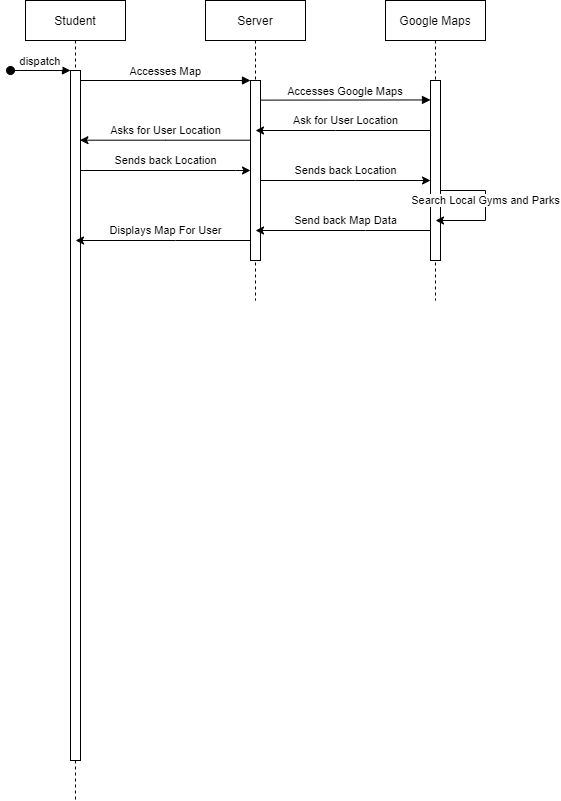

The diagram above was exported from draw.io. Its source (the exported page's mxGraphModel, read from the mxfile embedded in the PNG):
<mxGraphModel dx="677" dy="363" grid="1" gridSize="10" guides="1" tooltips="1" connect="1" arrows="1" fold="1" page="1" pageScale="1" pageWidth="850" pageHeight="1100" background="#FFFFFF" math="0" shadow="0">
  <root>
    <mxCell id="0" />
    <mxCell id="1" parent="0" />
    <mxCell id="3nuBFxr9cyL0pnOWT2aG-1" value="Student" style="shape=umlLifeline;perimeter=lifelinePerimeter;container=1;collapsible=0;recursiveResize=0;rounded=0;shadow=0;strokeWidth=1;" parent="1" vertex="1">
      <mxGeometry x="120" y="80" width="100" height="800" as="geometry" />
    </mxCell>
    <mxCell id="3nuBFxr9cyL0pnOWT2aG-2" value="" style="points=[];perimeter=orthogonalPerimeter;rounded=0;shadow=0;strokeWidth=1;" parent="3nuBFxr9cyL0pnOWT2aG-1" vertex="1">
      <mxGeometry x="45" y="70" width="10" height="690" as="geometry" />
    </mxCell>
    <mxCell id="3nuBFxr9cyL0pnOWT2aG-3" value="dispatch" style="verticalAlign=bottom;startArrow=oval;endArrow=block;startSize=8;shadow=0;strokeWidth=1;" parent="3nuBFxr9cyL0pnOWT2aG-1" target="3nuBFxr9cyL0pnOWT2aG-2" edge="1">
      <mxGeometry relative="1" as="geometry">
        <mxPoint x="-15" y="70" as="sourcePoint" />
      </mxGeometry>
    </mxCell>
    <mxCell id="3nuBFxr9cyL0pnOWT2aG-5" value="Server" style="shape=umlLifeline;perimeter=lifelinePerimeter;container=1;collapsible=0;recursiveResize=0;rounded=0;shadow=0;strokeWidth=1;" parent="1" vertex="1">
      <mxGeometry x="300" y="80" width="100" height="300" as="geometry" />
    </mxCell>
    <mxCell id="3nuBFxr9cyL0pnOWT2aG-6" value="" style="points=[];perimeter=orthogonalPerimeter;rounded=0;shadow=0;strokeWidth=1;" parent="3nuBFxr9cyL0pnOWT2aG-5" vertex="1">
      <mxGeometry x="45" y="80" width="10" height="180" as="geometry" />
    </mxCell>
    <mxCell id="3nuBFxr9cyL0pnOWT2aG-8" value="Accesses Map" style="verticalAlign=bottom;endArrow=block;entryX=0;entryY=0;shadow=0;strokeWidth=1;" parent="1" source="3nuBFxr9cyL0pnOWT2aG-2" target="3nuBFxr9cyL0pnOWT2aG-6" edge="1">
      <mxGeometry relative="1" as="geometry">
        <mxPoint x="275" y="160" as="sourcePoint" />
      </mxGeometry>
    </mxCell>
    <mxCell id="aHW-02bTCHVl5vkoebzo-5" value="Google Maps" style="shape=umlLifeline;perimeter=lifelinePerimeter;container=1;collapsible=0;recursiveResize=0;rounded=0;shadow=0;strokeWidth=1;" vertex="1" parent="1">
      <mxGeometry x="480" y="80" width="100" height="300" as="geometry" />
    </mxCell>
    <mxCell id="aHW-02bTCHVl5vkoebzo-6" value="" style="points=[];perimeter=orthogonalPerimeter;rounded=0;shadow=0;strokeWidth=1;" vertex="1" parent="aHW-02bTCHVl5vkoebzo-5">
      <mxGeometry x="45" y="80" width="10" height="180" as="geometry" />
    </mxCell>
    <mxCell id="aHW-02bTCHVl5vkoebzo-15" style="edgeStyle=orthogonalEdgeStyle;rounded=0;orthogonalLoop=1;jettySize=auto;html=1;" edge="1" parent="aHW-02bTCHVl5vkoebzo-5" source="aHW-02bTCHVl5vkoebzo-6" target="aHW-02bTCHVl5vkoebzo-5">
      <mxGeometry relative="1" as="geometry">
        <mxPoint x="130" y="220" as="targetPoint" />
        <Array as="points">
          <mxPoint x="100" y="190" />
          <mxPoint x="100" y="220" />
        </Array>
      </mxGeometry>
    </mxCell>
    <mxCell id="aHW-02bTCHVl5vkoebzo-16" value="&lt;div&gt;Search Local Gyms and Parks&lt;/div&gt;" style="edgeLabel;html=1;align=center;verticalAlign=middle;resizable=0;points=[];" vertex="1" connectable="0" parent="aHW-02bTCHVl5vkoebzo-15">
      <mxGeometry x="0.0532" relative="1" as="geometry">
        <mxPoint y="-10.71" as="offset" />
      </mxGeometry>
    </mxCell>
    <mxCell id="aHW-02bTCHVl5vkoebzo-7" value="Accesses Google Maps" style="verticalAlign=bottom;endArrow=block;entryX=0;entryY=0.108;shadow=0;strokeWidth=1;exitX=0.972;exitY=0.109;exitDx=0;exitDy=0;exitPerimeter=0;entryDx=0;entryDy=0;entryPerimeter=0;" edge="1" parent="1" source="3nuBFxr9cyL0pnOWT2aG-6" target="aHW-02bTCHVl5vkoebzo-6">
      <mxGeometry relative="1" as="geometry">
        <mxPoint x="360" y="180" as="sourcePoint" />
        <mxPoint x="520.0000000000001" y="180.00000000000023" as="targetPoint" />
      </mxGeometry>
    </mxCell>
    <mxCell id="aHW-02bTCHVl5vkoebzo-17" style="edgeStyle=orthogonalEdgeStyle;rounded=0;orthogonalLoop=1;jettySize=auto;html=1;" edge="1" parent="1" source="aHW-02bTCHVl5vkoebzo-6" target="3nuBFxr9cyL0pnOWT2aG-5">
      <mxGeometry relative="1" as="geometry">
        <Array as="points">
          <mxPoint x="460" y="310" />
          <mxPoint x="460" y="310" />
        </Array>
      </mxGeometry>
    </mxCell>
    <mxCell id="aHW-02bTCHVl5vkoebzo-18" value="Send back Map Data" style="edgeLabel;html=1;align=center;verticalAlign=middle;resizable=0;points=[];" vertex="1" connectable="0" parent="aHW-02bTCHVl5vkoebzo-17">
      <mxGeometry x="-0.0954" relative="1" as="geometry">
        <mxPoint x="-5.95" y="-10" as="offset" />
      </mxGeometry>
    </mxCell>
    <mxCell id="aHW-02bTCHVl5vkoebzo-19" style="edgeStyle=orthogonalEdgeStyle;rounded=0;orthogonalLoop=1;jettySize=auto;html=1;" edge="1" parent="1" source="3nuBFxr9cyL0pnOWT2aG-6" target="3nuBFxr9cyL0pnOWT2aG-1">
      <mxGeometry relative="1" as="geometry">
        <Array as="points">
          <mxPoint x="270" y="320" />
          <mxPoint x="270" y="320" />
        </Array>
      </mxGeometry>
    </mxCell>
    <mxCell id="aHW-02bTCHVl5vkoebzo-20" value="Displays Map For User" style="edgeLabel;html=1;align=center;verticalAlign=middle;resizable=0;points=[];" vertex="1" connectable="0" parent="aHW-02bTCHVl5vkoebzo-19">
      <mxGeometry x="0.106" y="1" relative="1" as="geometry">
        <mxPoint x="11.67" y="-11" as="offset" />
      </mxGeometry>
    </mxCell>
    <mxCell id="aHW-02bTCHVl5vkoebzo-21" style="edgeStyle=orthogonalEdgeStyle;rounded=0;orthogonalLoop=1;jettySize=auto;html=1;" edge="1" parent="1" source="aHW-02bTCHVl5vkoebzo-6" target="3nuBFxr9cyL0pnOWT2aG-5">
      <mxGeometry relative="1" as="geometry">
        <Array as="points">
          <mxPoint x="430" y="210" />
          <mxPoint x="430" y="210" />
        </Array>
      </mxGeometry>
    </mxCell>
    <mxCell id="aHW-02bTCHVl5vkoebzo-22" value="Ask for User Location" style="edgeLabel;html=1;align=center;verticalAlign=middle;resizable=0;points=[];" vertex="1" connectable="0" parent="aHW-02bTCHVl5vkoebzo-21">
      <mxGeometry x="0.1169" y="-1" relative="1" as="geometry">
        <mxPoint x="12.62" y="-9" as="offset" />
      </mxGeometry>
    </mxCell>
    <mxCell id="aHW-02bTCHVl5vkoebzo-23" style="edgeStyle=orthogonalEdgeStyle;rounded=0;orthogonalLoop=1;jettySize=auto;html=1;entryX=0.943;entryY=0.101;entryDx=0;entryDy=0;entryPerimeter=0;" edge="1" parent="1" source="3nuBFxr9cyL0pnOWT2aG-6" target="3nuBFxr9cyL0pnOWT2aG-2">
      <mxGeometry relative="1" as="geometry">
        <Array as="points">
          <mxPoint x="260" y="220" />
        </Array>
      </mxGeometry>
    </mxCell>
    <mxCell id="aHW-02bTCHVl5vkoebzo-24" value="Asks for User Location" style="edgeLabel;html=1;align=center;verticalAlign=middle;resizable=0;points=[];" vertex="1" connectable="0" parent="aHW-02bTCHVl5vkoebzo-23">
      <mxGeometry x="0.2295" y="-2" relative="1" as="geometry">
        <mxPoint x="19.76" y="-7.71" as="offset" />
      </mxGeometry>
    </mxCell>
    <mxCell id="aHW-02bTCHVl5vkoebzo-25" style="edgeStyle=orthogonalEdgeStyle;rounded=0;orthogonalLoop=1;jettySize=auto;html=1;" edge="1" parent="1" source="3nuBFxr9cyL0pnOWT2aG-2" target="3nuBFxr9cyL0pnOWT2aG-6">
      <mxGeometry relative="1" as="geometry">
        <mxPoint x="340.0000000000001" y="494.9999999999999" as="targetPoint" />
        <Array as="points">
          <mxPoint x="330" y="250" />
          <mxPoint x="330" y="250" />
        </Array>
      </mxGeometry>
    </mxCell>
    <mxCell id="aHW-02bTCHVl5vkoebzo-26" value="Sends back Location" style="edgeLabel;html=1;align=center;verticalAlign=middle;resizable=0;points=[];" vertex="1" connectable="0" parent="aHW-02bTCHVl5vkoebzo-25">
      <mxGeometry x="0.2426" y="-2" relative="1" as="geometry">
        <mxPoint x="-20.71" y="-12" as="offset" />
      </mxGeometry>
    </mxCell>
    <mxCell id="aHW-02bTCHVl5vkoebzo-27" style="edgeStyle=orthogonalEdgeStyle;rounded=0;orthogonalLoop=1;jettySize=auto;html=1;" edge="1" parent="1" source="3nuBFxr9cyL0pnOWT2aG-6" target="aHW-02bTCHVl5vkoebzo-6">
      <mxGeometry relative="1" as="geometry">
        <Array as="points">
          <mxPoint x="450" y="260" />
          <mxPoint x="450" y="260" />
        </Array>
      </mxGeometry>
    </mxCell>
    <mxCell id="aHW-02bTCHVl5vkoebzo-28" value="Sends back Location" style="edgeLabel;html=1;align=center;verticalAlign=middle;resizable=0;points=[];" vertex="1" connectable="0" parent="aHW-02bTCHVl5vkoebzo-27">
      <mxGeometry x="0.0969" y="1" relative="1" as="geometry">
        <mxPoint x="-8.33" y="-9" as="offset" />
      </mxGeometry>
    </mxCell>
  </root>
</mxGraphModel>